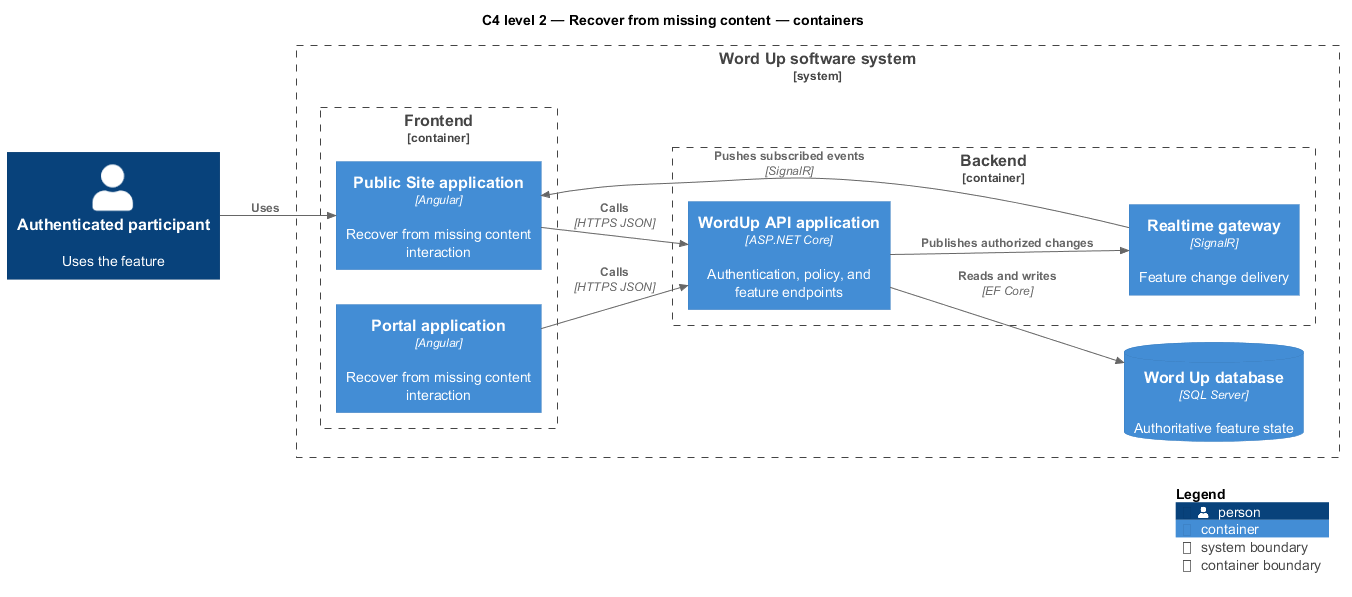

The diagram above was rendered by PlantUML. Its source (embedded in the PNG):
@startuml
!include <C4/C4_Component>
LAYOUT_LEFT_RIGHT()
title C4 level 2 — Recover from missing content — containers
Person(primary, "Authenticated participant", "Uses the feature")
System_Boundary(wordup, "Word Up software system") {
  Container_Boundary(frontend, "Frontend") {
    Container(app1, "Public Site application", "Angular", "Recover from missing content interaction")
    Container(app2, "Portal application", "Angular", "Recover from missing content interaction")
  }
  Container_Boundary(backend, "Backend") {
    Container(api, "WordUp API application", "ASP.NET Core", "Authentication, policy, and feature endpoints")
    Container(realtime, "Realtime gateway", "SignalR", "Feature change delivery")
  }
  ContainerDb(db, "Word Up database", "SQL Server", "Authoritative feature state")
}
Rel(primary, app1, "Uses")
Rel(app1, api, "Calls", "HTTPS JSON")
Rel(app2, api, "Calls", "HTTPS JSON")
Rel(api, db, "Reads and writes", "EF Core")
Rel(api, realtime, "Publishes authorized changes")
Rel(realtime, app1, "Pushes subscribed events", "SignalR")
SHOW_LEGEND()
@enduml